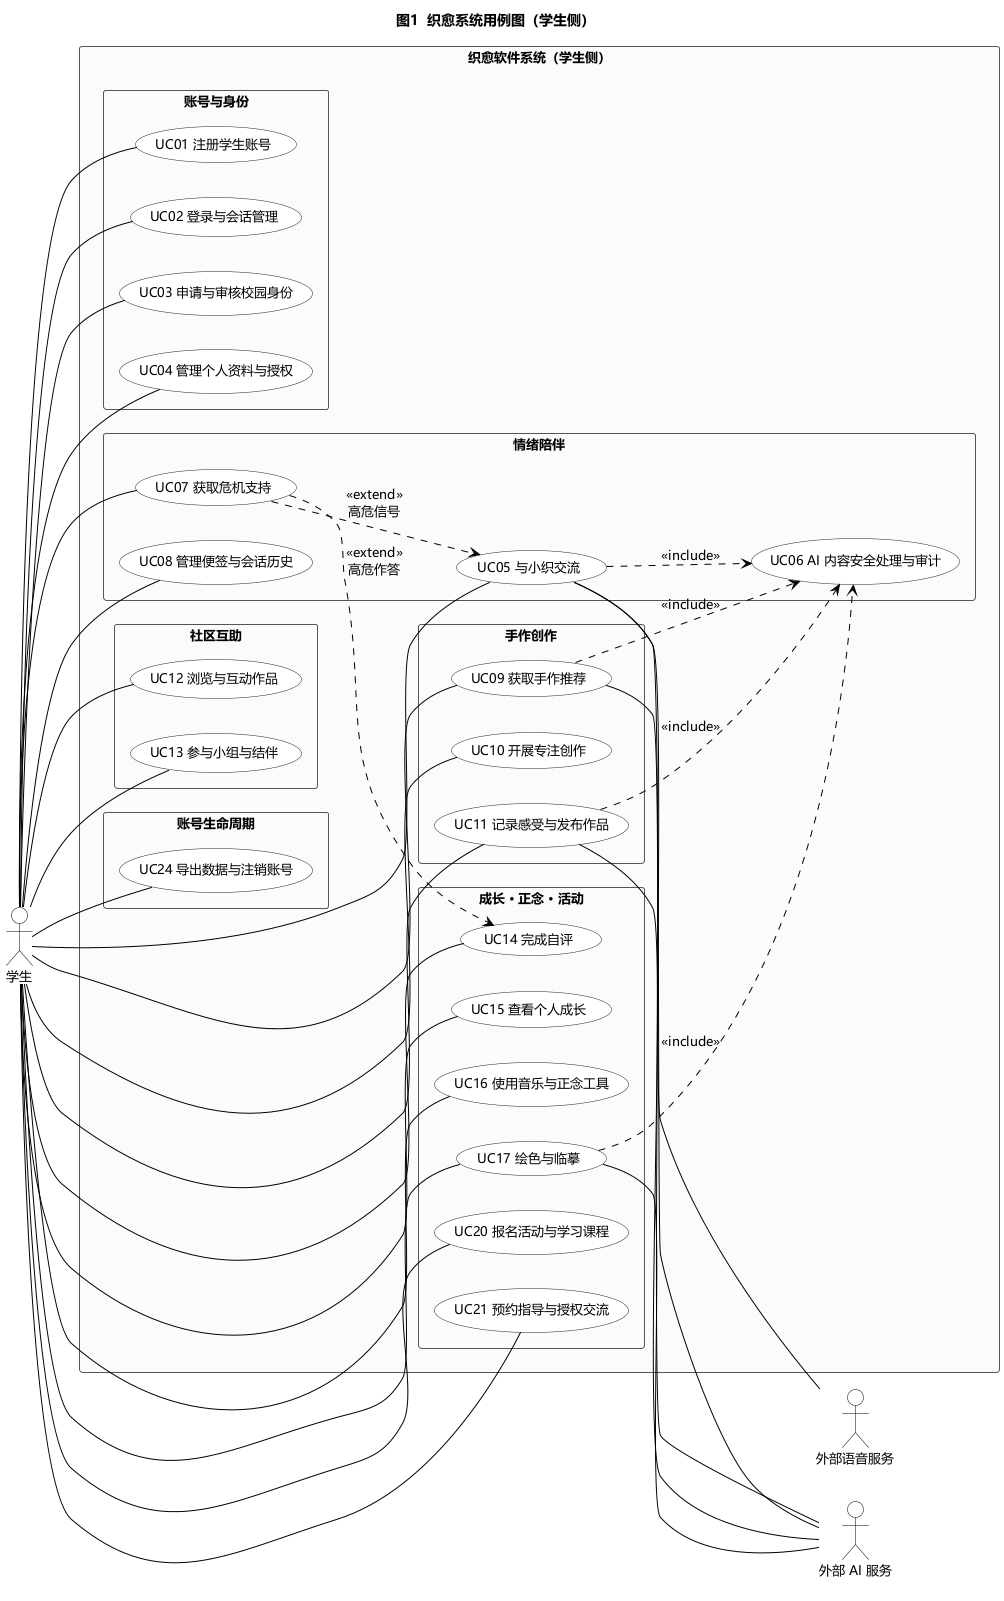

The diagram above was rendered by PlantUML. Its source (embedded in the PNG):
@startuml usecase-student
left to right direction
skinparam shadowing false
skinparam packageStyle rectangle
skinparam defaultFontName "Microsoft YaHei"
skinparam defaultFontSize 13
skinparam usecase {
  BackgroundColor white
  BorderColor #222222
  FontColor black
}
skinparam actor {
  BackgroundColor white
  BorderColor black
  FontColor black
}
skinparam package {
  BackgroundColor #F4F6F4
  BorderColor #9AA89A
  FontColor #333333
}
skinparam rectangle {
  BackgroundColor #FAFBFA
  BorderColor #555555
  FontColor black
}
skinparam arrow {
  Color black
  FontColor black
}

title 图1  织愈系统用例图（学生侧）

actor "学生" as S

rectangle "织愈软件系统（学生侧）" {
  package "账号与身份" {
    usecase "UC01 注册学生账号" as UC01
    usecase "UC02 登录与会话管理" as UC02
    usecase "UC03 申请与审核校园身份" as UC03
    usecase "UC04 管理个人资料与授权" as UC04
  }
  package "情绪陪伴" {
    usecase "UC05 与小织交流" as UC05
    usecase "UC06 AI 内容安全处理与审计" as UC06
    usecase "UC07 获取危机支持" as UC07
    usecase "UC08 管理便签与会话历史" as UC08
  }
  package "手作创作" {
    usecase "UC09 获取手作推荐" as UC09
    usecase "UC10 开展专注创作" as UC10
    usecase "UC11 记录感受与发布作品" as UC11
  }
  package "社区互助" {
    usecase "UC12 浏览与互动作品" as UC12
    usecase "UC13 参与小组与结伴" as UC13
  }
  package "成长 · 正念 · 活动" {
    usecase "UC14 完成自评" as UC14
    usecase "UC15 查看个人成长" as UC15
    usecase "UC16 使用音乐与正念工具" as UC16
    usecase "UC17 绘色与临摹" as UC17
    usecase "UC20 报名活动与学习课程" as UC20
    usecase "UC21 预约指导与授权交流" as UC21
  }
  package "账号生命周期" {
    usecase "UC24 导出数据与注销账号" as UC24
  }
}

actor "外部语音服务" as SP
actor "外部 AI 服务" as AI

' 学生与各用例的关联（左侧）
S -- UC01
S -- UC02
S -- UC03
S -- UC04
S -- UC05
S -- UC07
S -- UC08
S -- UC09
S -- UC10
S -- UC11
S -- UC12
S -- UC13
S -- UC14
S -- UC15
S -- UC16
S -- UC17
S -- UC20
S -- UC21
S -- UC24

' 外部系统关联（右侧）
UC05 -- AI
UC09 -- AI
UC11 -- AI
UC17 -- AI
UC05 -- SP

' include：基础用例 -> 被包含用例
UC05 ..> UC06 : <<include>>
UC09 ..> UC06 : <<include>>
UC11 ..> UC06 : <<include>>
UC17 ..> UC06 : <<include>>

' extend：扩展用例 -> 基础用例
UC07 ..> UC05 : <<extend>>\n高危信号
UC07 ..> UC14 : <<extend>>\n高危作答

@enduml